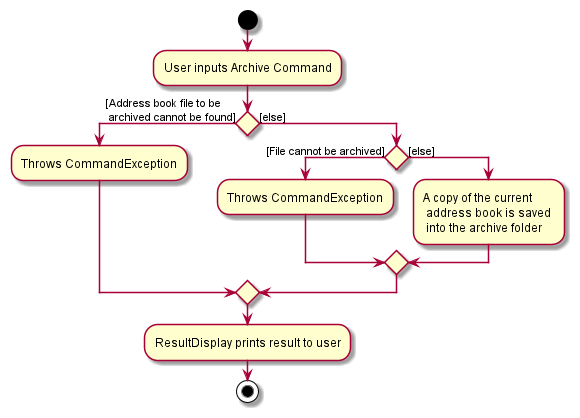

The diagram above was rendered by PlantUML. Its source (embedded in the PNG):
@startuml
'https://plantuml.com/activity-diagram-beta

start

:User inputs Archive Command;

If () then ([Address book file to be \n archived cannot be found])
    :Throws CommandException;

    else ([else])


    If () then ([File cannot be archived])
    :Throws CommandException;

    else ([else])
        :A copy of the current \n address book is saved \n into the archive folder;
        endif
    endif
    :ResultDisplay prints result to user;
stop

@enduml